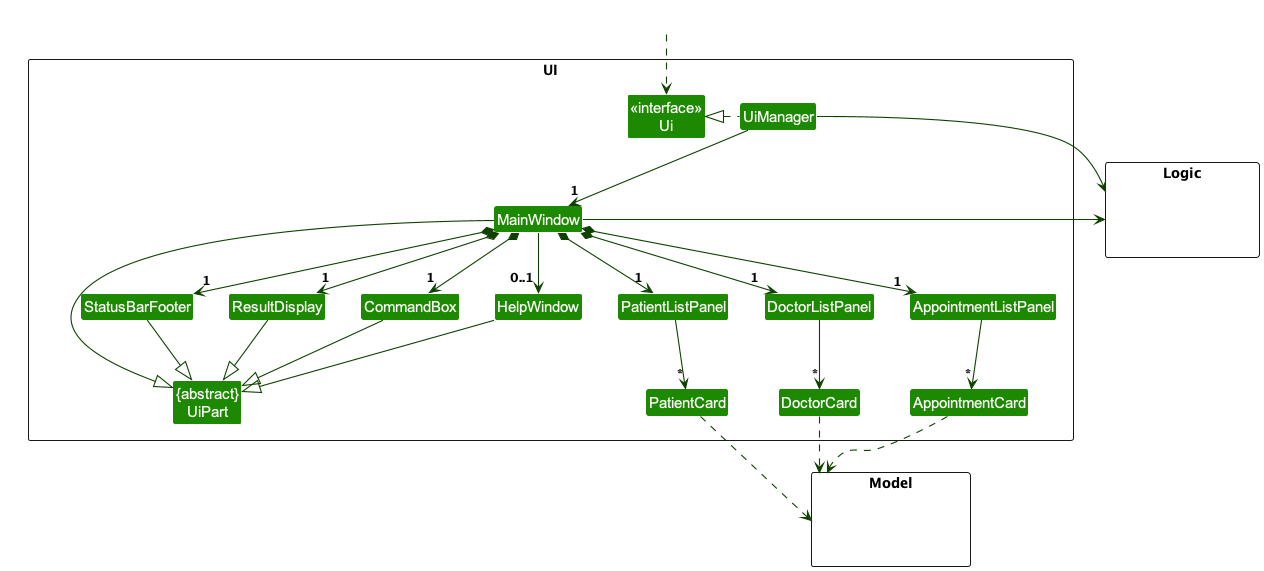

The diagram above was rendered by PlantUML. Its source (embedded in the PNG):
@startuml
!include style.puml
skinparam arrowThickness 1.1
skinparam arrowColor UI_COLOR_T4
skinparam classBackgroundColor UI_COLOR

package UI <<Rectangle>>{
Class "<<interface>>\nUi" as Ui
Class "{abstract}\nUiPart" as UiPart
Class UiManager
Class MainWindow
Class HelpWindow
Class ResultDisplay
Class PatientListPanel
Class PatientCard
Class DoctorListPanel
Class DoctorCard
Class AppointmentListPanel
Class AppointmentCard
Class StatusBarFooter
Class CommandBox
}

package Model <<Rectangle>> {
Class HiddenModel #FFFFFF
}

package Logic <<Rectangle>> {
Class HiddenLogic #FFFFFF
}

Class HiddenOutside #FFFFFF
HiddenOutside ..> Ui

UiManager .left.|> Ui
UiManager -down-> "1" MainWindow
MainWindow *-down->  "1" CommandBox
MainWindow *-down-> "1" ResultDisplay
MainWindow *-down-> "1" PatientListPanel
MainWindow *-down-> "1" DoctorListPanel
MainWindow *-down-> "1" AppointmentListPanel
MainWindow *-down-> "1" StatusBarFooter
MainWindow --> "0..1" HelpWindow

PatientListPanel -down-> "*" PatientCard
DoctorListPanel -down-> "*" DoctorCard
AppointmentListPanel -down-> "*" AppointmentCard

MainWindow -left-|> UiPart

ResultDisplay --|> UiPart
CommandBox --|> UiPart
StatusBarFooter --|> UiPart
HelpWindow --|> UiPart

PatientCard ..> Model
DoctorCard ..> Model
AppointmentCard ..> Model
UiManager -right-> Logic
MainWindow -left-> Logic

HelpWindow -[hidden]left- CommandBox
CommandBox -[hidden]left- ResultDisplay
ResultDisplay -[hidden]left- StatusBarFooter

MainWindow -[hidden]-|> UiPart
@enduml